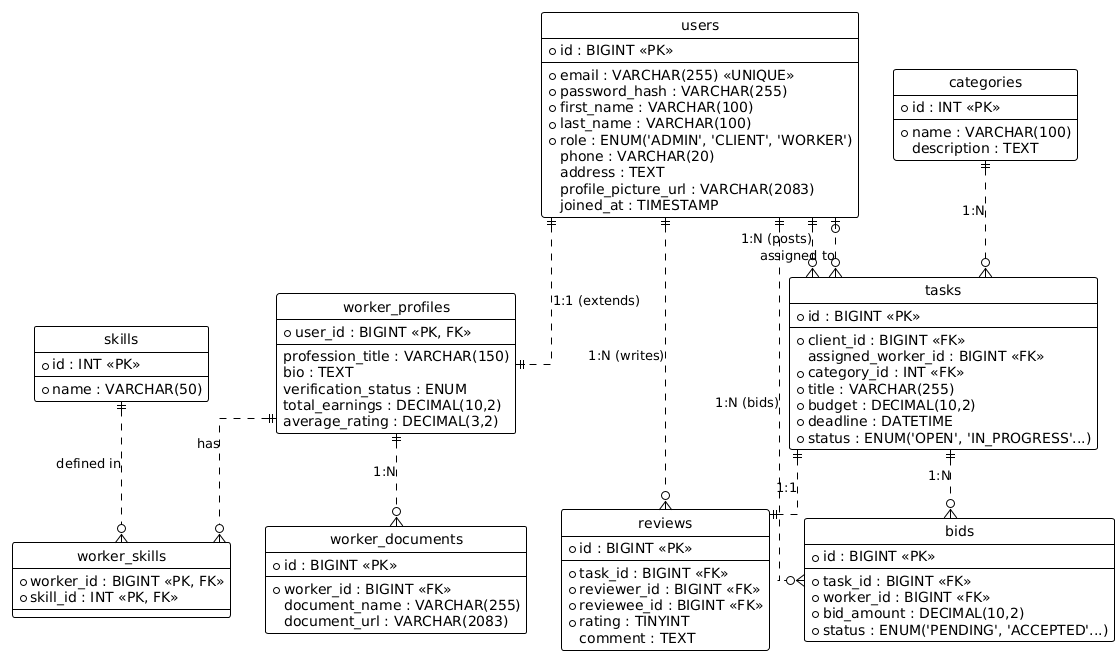

The diagram above was rendered by PlantUML. Its source (embedded in the PNG):
@startuml
!theme plain
hide circle
skinparam linetype ortho

' Entities

entity "users" as user {
  *id : BIGINT <<PK>>
  --
  *email : VARCHAR(255) <<UNIQUE>>
  *password_hash : VARCHAR(255)
  *first_name : VARCHAR(100)
  *last_name : VARCHAR(100)
  *role : ENUM('ADMIN', 'CLIENT', 'WORKER')
  phone : VARCHAR(20)
  address : TEXT
  profile_picture_url : VARCHAR(2083)
  joined_at : TIMESTAMP
}

entity "worker_profiles" as worker {
  *user_id : BIGINT <<PK, FK>>
  --
  profession_title : VARCHAR(150)
  bio : TEXT
  verification_status : ENUM
  total_earnings : DECIMAL(10,2)
  average_rating : DECIMAL(3,2)
}

entity "categories" as category {
  *id : INT <<PK>>
  --
  *name : VARCHAR(100)
  description : TEXT
}

entity "tasks" as task {
  *id : BIGINT <<PK>>
  --
  *client_id : BIGINT <<FK>>
  assigned_worker_id : BIGINT <<FK>>
  *category_id : INT <<FK>>
  *title : VARCHAR(255)
  *budget : DECIMAL(10,2)
  *deadline : DATETIME
  *status : ENUM('OPEN', 'IN_PROGRESS'...)
}

entity "bids" as bid {
  *id : BIGINT <<PK>>
  --
  *task_id : BIGINT <<FK>>
  *worker_id : BIGINT <<FK>>
  *bid_amount : DECIMAL(10,2)
  *status : ENUM('PENDING', 'ACCEPTED'...)
}

entity "reviews" as review {
  *id : BIGINT <<PK>>
  --
  *task_id : BIGINT <<FK>>
  *reviewer_id : BIGINT <<FK>>
  *reviewee_id : BIGINT <<FK>>
  *rating : TINYINT
  comment : TEXT
}

entity "worker_documents" as doc {
  *id : BIGINT <<PK>>
  --
  *worker_id : BIGINT <<FK>>
  document_name : VARCHAR(255)
  document_url : VARCHAR(2083)
}

entity "skills" as skill {
  *id : INT <<PK>>
  --
  *name : VARCHAR(50)
}

entity "worker_skills" as worker_skill {
  *worker_id : BIGINT <<PK, FK>>
  *skill_id : INT <<PK, FK>>
}

' Relationships

user ||..|| worker : "1:1 (extends)"
user ||..o{ task : "1:N (posts)"
user ||..o{ bid : "1:N (bids)"
user ||..o{ review : "1:N (writes)"

category ||..o{ task : "1:N"

task ||..o{ bid : "1:N"
task ||..|| review : "1:1"
task }o..o| user : "assigned to"

worker ||..o{ doc : "1:N"
worker ||..o{ worker_skill : "has"
skill ||..o{ worker_skill : "defined in"
@enduml